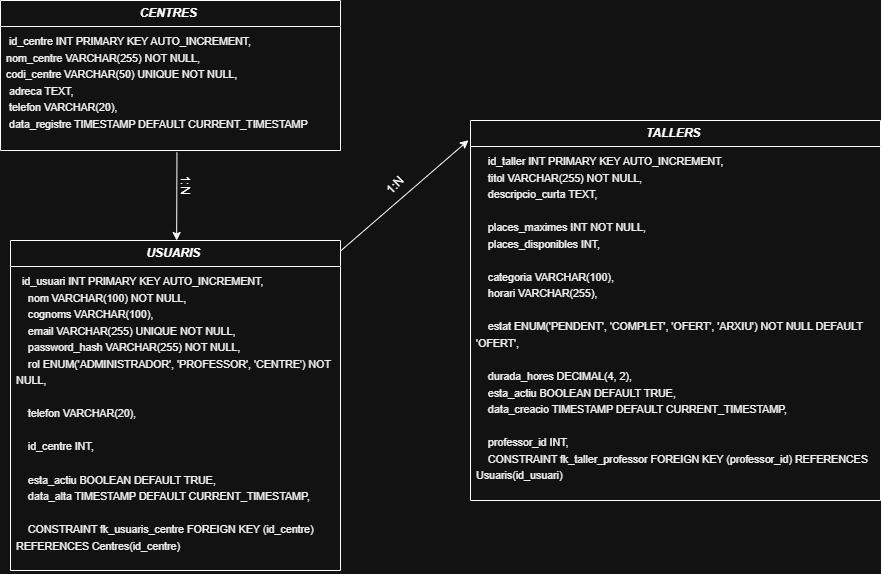

The diagram above was exported from draw.io. Its source (the exported page's mxGraphModel, read from the mxfile embedded in the PNG):
<mxGraphModel dx="1042" dy="596" grid="1" gridSize="10" guides="1" tooltips="1" connect="1" arrows="1" fold="1" page="1" pageScale="1" pageWidth="827" pageHeight="1169" math="0" shadow="0">
  <root>
    <mxCell id="0" />
    <mxCell id="1" parent="0" />
    <mxCell id="UrsYsxKA6yfK0nrHYX1h-1" parent="1" style="swimlane;fontStyle=0;childLayout=stackLayout;horizontal=1;startSize=26;fillColor=none;horizontalStack=0;resizeParent=1;resizeParentMax=0;resizeLast=0;collapsible=1;marginBottom=0;whiteSpace=wrap;html=1;" value="&lt;i&gt;&lt;b&gt;CENTRES&amp;nbsp;&lt;/b&gt;&lt;/i&gt;" vertex="1">
      <mxGeometry height="150" width="340" x="340" y="110" as="geometry" />
    </mxCell>
    <mxCell id="LVNE3Rrl3gCuS_B1B3ob-10" parent="UrsYsxKA6yfK0nrHYX1h-1" style="text;strokeColor=none;fillColor=none;align=left;verticalAlign=top;spacingLeft=4;spacingRight=4;overflow=hidden;rotatable=0;points=[[0,0.5],[1,0.5]];portConstraint=eastwest;whiteSpace=wrap;html=1;" value="&lt;div&gt;&lt;p dir=&quot;ltr&quot; style=&quot;line-height: 1.38; margin-top: 0pt; margin-bottom: 0pt;&quot;&gt;&lt;span id=&quot;docs-internal-guid-1f3b402e-7fff-d5c4-02b5-8a0107ffee8d&quot;&gt;&lt;/span&gt;&lt;/p&gt;&lt;p dir=&quot;ltr&quot; style=&quot;line-height:1.38;margin-top:0pt;margin-bottom:0pt;&quot;&gt;&lt;span style=&quot;font-size: 8pt; font-family: Arial, sans-serif; color: rgb(0, 0, 0); background-color: transparent; font-weight: 400; font-style: normal; font-variant: normal; text-decoration: none; vertical-align: baseline; white-space: pre-wrap;&quot;&gt;&amp;nbsp;id_centre INT PRIMARY KEY AUTO_INCREMENT,&lt;/span&gt;&lt;/p&gt;&lt;p dir=&quot;ltr&quot; style=&quot;line-height: 1.38; margin-top: 0pt; margin-bottom: 0pt;&quot;&gt;&lt;span style=&quot;background-color: transparent; color: light-dark(rgb(0, 0, 0), rgb(237, 237, 237)); font-family: Arial, sans-serif; font-size: 8pt; white-space-collapse: preserve;&quot;&gt;nom_centre VARCHAR(255) NOT NULL,&lt;/span&gt;&lt;/p&gt;&lt;/div&gt;&lt;div&gt;&lt;span id=&quot;docs-internal-guid-27d8deef-7fff-bcae-ed9b-b68a9715eecd&quot;&gt;&lt;p dir=&quot;ltr&quot; style=&quot;line-height:1.38;margin-top:0pt;margin-bottom:0pt;&quot;&gt;&lt;span style=&quot;font-size: 8pt; font-family: Arial, sans-serif; color: rgb(0, 0, 0); background-color: transparent; font-variant-numeric: normal; font-variant-east-asian: normal; font-variant-alternates: normal; font-variant-position: normal; font-variant-emoji: normal; vertical-align: baseline; white-space-collapse: preserve;&quot;&gt;codi_centre VARCHAR(50) UNIQUE NOT NULL,&lt;/span&gt;&lt;/p&gt;&lt;p dir=&quot;ltr&quot; style=&quot;line-height:1.38;margin-top:0pt;margin-bottom:0pt;&quot;&gt;&lt;span style=&quot;font-size: 8pt; font-family: Arial, sans-serif; color: rgb(0, 0, 0); background-color: transparent; font-variant-numeric: normal; font-variant-east-asian: normal; font-variant-alternates: normal; font-variant-position: normal; font-variant-emoji: normal; vertical-align: baseline; white-space-collapse: preserve;&quot;&gt;&amp;nbsp;adreca TEXT,&lt;/span&gt;&lt;/p&gt;&lt;p dir=&quot;ltr&quot; style=&quot;line-height:1.38;margin-top:0pt;margin-bottom:0pt;&quot;&gt;&lt;span style=&quot;font-size: 8pt; font-family: Arial, sans-serif; color: rgb(0, 0, 0); background-color: transparent; font-variant-numeric: normal; font-variant-east-asian: normal; font-variant-alternates: normal; font-variant-position: normal; font-variant-emoji: normal; vertical-align: baseline; white-space-collapse: preserve;&quot;&gt;&amp;nbsp;telefon VARCHAR(20),&lt;/span&gt;&lt;/p&gt;&lt;p dir=&quot;ltr&quot; style=&quot;line-height:1.38;margin-top:0pt;margin-bottom:0pt;&quot;&gt;&lt;span style=&quot;font-size: 8pt; font-family: Arial, sans-serif; color: rgb(0, 0, 0); background-color: transparent; font-variant-numeric: normal; font-variant-east-asian: normal; font-variant-alternates: normal; font-variant-position: normal; font-variant-emoji: normal; vertical-align: baseline; white-space-collapse: preserve;&quot;&gt;&amp;nbsp;data_registre TIMESTAMP DEFAULT CURRENT_TIMESTAMP&lt;/span&gt;&lt;/p&gt;&lt;div&gt;&lt;span style=&quot;font-size: 8pt; font-family: Arial, sans-serif; color: rgb(0, 0, 0); background-color: transparent; font-variant-numeric: normal; font-variant-east-asian: normal; font-variant-alternates: normal; font-variant-position: normal; font-variant-emoji: normal; vertical-align: baseline; white-space-collapse: preserve;&quot;&gt;&lt;br&gt;&lt;/span&gt;&lt;/div&gt;&lt;/span&gt;&lt;/div&gt;&lt;div&gt;&lt;br&gt;&lt;div&gt;&lt;br&gt;&lt;/div&gt;&lt;div&gt;&lt;br&gt;&lt;/div&gt;&lt;/div&gt;" vertex="1">
      <mxGeometry height="124" width="340" y="26" as="geometry" />
    </mxCell>
    <mxCell id="JW5NPeiKKQBsiS-hNMZt-3" parent="1" style="swimlane;fontStyle=0;childLayout=stackLayout;horizontal=1;startSize=26;fillColor=none;horizontalStack=0;resizeParent=1;resizeParentMax=0;resizeLast=0;collapsible=1;marginBottom=0;whiteSpace=wrap;html=1;" value="&lt;i&gt;&lt;b&gt;TALLERS&amp;nbsp;&lt;/b&gt;&lt;/i&gt;" vertex="1">
      <mxGeometry height="380" width="410" x="810" y="230" as="geometry" />
    </mxCell>
    <mxCell id="JW5NPeiKKQBsiS-hNMZt-4" parent="JW5NPeiKKQBsiS-hNMZt-3" style="text;strokeColor=none;fillColor=none;align=left;verticalAlign=top;spacingLeft=4;spacingRight=4;overflow=hidden;rotatable=0;points=[[0,0.5],[1,0.5]];portConstraint=eastwest;whiteSpace=wrap;html=1;" value="&lt;div&gt;&lt;p dir=&quot;ltr&quot; style=&quot;line-height: 1.38; margin-top: 0pt; margin-bottom: 0pt;&quot;&gt;&lt;span id=&quot;docs-internal-guid-1f3b402e-7fff-d5c4-02b5-8a0107ffee8d&quot;&gt;&lt;/span&gt;&lt;/p&gt;&lt;p dir=&quot;ltr&quot; style=&quot;line-height:1.38;margin-top:0pt;margin-bottom:0pt;&quot;&gt;&lt;span style=&quot;font-size: 8pt; font-family: Arial, sans-serif; color: rgb(0, 0, 0); background-color: transparent; font-weight: 400; font-style: normal; font-variant: normal; text-decoration: none; vertical-align: baseline; white-space: pre-wrap;&quot;&gt;&amp;nbsp;&amp;nbsp;&amp;nbsp;&amp;nbsp;id_taller INT PRIMARY KEY AUTO_INCREMENT,&lt;/span&gt;&lt;/p&gt;&lt;p dir=&quot;ltr&quot; style=&quot;line-height:1.38;margin-top:0pt;margin-bottom:0pt;&quot;&gt;&lt;span style=&quot;font-size: 8pt; font-family: Arial, sans-serif; color: rgb(0, 0, 0); background-color: transparent; font-weight: 400; font-style: normal; font-variant: normal; text-decoration: none; vertical-align: baseline; white-space: pre-wrap;&quot;&gt;&amp;nbsp;&amp;nbsp;&amp;nbsp;&amp;nbsp;titol VARCHAR(255) NOT NULL,&lt;/span&gt;&lt;/p&gt;&lt;p dir=&quot;ltr&quot; style=&quot;line-height:1.38;margin-top:0pt;margin-bottom:0pt;&quot;&gt;&lt;span style=&quot;font-size: 8pt; font-family: Arial, sans-serif; color: rgb(0, 0, 0); background-color: transparent; font-weight: 400; font-style: normal; font-variant: normal; text-decoration: none; vertical-align: baseline; white-space: pre-wrap;&quot;&gt;&amp;nbsp;&amp;nbsp;&amp;nbsp;&amp;nbsp;descripcio_curta TEXT,&lt;/span&gt;&lt;/p&gt;&lt;p dir=&quot;ltr&quot; style=&quot;line-height:1.38;margin-top:0pt;margin-bottom:0pt;&quot;&gt;&lt;span style=&quot;font-size: 8pt; font-family: Arial, sans-serif; color: rgb(0, 0, 0); background-color: transparent; font-weight: 400; font-style: normal; font-variant: normal; text-decoration: none; vertical-align: baseline; white-space: pre-wrap;&quot;&gt;&amp;nbsp;&amp;nbsp;&amp;nbsp;&amp;nbsp;&lt;/span&gt;&lt;/p&gt;&lt;p dir=&quot;ltr&quot; style=&quot;line-height:1.38;margin-top:0pt;margin-bottom:0pt;&quot;&gt;&lt;span style=&quot;font-size: 8pt; font-family: Arial, sans-serif; color: rgb(0, 0, 0); background-color: transparent; font-weight: 400; font-style: normal; font-variant: normal; text-decoration: none; vertical-align: baseline; white-space: pre-wrap;&quot;&gt;&amp;nbsp;&amp;nbsp;&amp;nbsp;&amp;nbsp;places_maximes INT NOT NULL,&lt;/span&gt;&lt;/p&gt;&lt;p dir=&quot;ltr&quot; style=&quot;line-height:1.38;margin-top:0pt;margin-bottom:0pt;&quot;&gt;&lt;span style=&quot;font-size: 8pt; font-family: Arial, sans-serif; color: rgb(0, 0, 0); background-color: transparent; font-weight: 400; font-style: normal; font-variant: normal; text-decoration: none; vertical-align: baseline; white-space: pre-wrap;&quot;&gt;&amp;nbsp;&amp;nbsp;&amp;nbsp;&amp;nbsp;places_disponibles INT,&lt;/span&gt;&lt;/p&gt;&lt;p dir=&quot;ltr&quot; style=&quot;line-height:1.38;margin-top:0pt;margin-bottom:0pt;&quot;&gt;&lt;span style=&quot;font-size: 8pt; font-family: Arial, sans-serif; color: rgb(0, 0, 0); background-color: transparent; font-weight: 400; font-style: normal; font-variant: normal; text-decoration: none; vertical-align: baseline; white-space: pre-wrap;&quot;&gt;&amp;nbsp;&amp;nbsp;&amp;nbsp;&amp;nbsp;&lt;/span&gt;&lt;/p&gt;&lt;p dir=&quot;ltr&quot; style=&quot;line-height:1.38;margin-top:0pt;margin-bottom:0pt;&quot;&gt;&lt;span style=&quot;background-color: transparent; color: light-dark(rgb(0, 0, 0), rgb(237, 237, 237)); font-family: Arial, sans-serif; font-size: 8pt; white-space-collapse: preserve;&quot;&gt;&amp;nbsp;&amp;nbsp;&amp;nbsp;&amp;nbsp;categoria VARCHAR(100),&lt;/span&gt;&lt;/p&gt;&lt;p dir=&quot;ltr&quot; style=&quot;line-height:1.38;margin-top:0pt;margin-bottom:0pt;&quot;&gt;&lt;span style=&quot;font-size: 8pt; font-family: Arial, sans-serif; color: rgb(0, 0, 0); background-color: transparent; font-weight: 400; font-style: normal; font-variant: normal; text-decoration: none; vertical-align: baseline; white-space: pre-wrap;&quot;&gt;&amp;nbsp;&amp;nbsp;&amp;nbsp;&amp;nbsp;horari VARCHAR(255),&lt;/span&gt;&lt;/p&gt;&lt;p dir=&quot;ltr&quot; style=&quot;line-height:1.38;margin-top:0pt;margin-bottom:0pt;&quot;&gt;&lt;span style=&quot;font-size: 8pt; font-family: Arial, sans-serif; color: rgb(0, 0, 0); background-color: transparent; font-weight: 400; font-style: normal; font-variant: normal; text-decoration: none; vertical-align: baseline; white-space: pre-wrap;&quot;&gt;&amp;nbsp;&amp;nbsp;&amp;nbsp;&amp;nbsp;&lt;/span&gt;&lt;/p&gt;&lt;p dir=&quot;ltr&quot; style=&quot;line-height:1.38;margin-top:0pt;margin-bottom:0pt;&quot;&gt;&lt;span style=&quot;font-size: 8pt; font-family: Arial, sans-serif; color: rgb(0, 0, 0); background-color: transparent; font-weight: 400; font-style: normal; font-variant: normal; text-decoration: none; vertical-align: baseline; white-space: pre-wrap;&quot;&gt;&amp;nbsp;&amp;nbsp;&amp;nbsp;&amp;nbsp;estat ENUM('PENDENT', 'COMPLET', 'OFERT', 'ARXIU') NOT NULL DEFAULT 'OFERT',&lt;/span&gt;&lt;/p&gt;&lt;p dir=&quot;ltr&quot; style=&quot;line-height:1.38;margin-top:0pt;margin-bottom:0pt;&quot;&gt;&lt;span style=&quot;font-size: 8pt; font-family: Arial, sans-serif; color: rgb(0, 0, 0); background-color: transparent; font-weight: 400; font-style: normal; font-variant: normal; text-decoration: none; vertical-align: baseline; white-space: pre-wrap;&quot;&gt;&amp;nbsp;&amp;nbsp;&amp;nbsp;&amp;nbsp;&lt;/span&gt;&lt;/p&gt;&lt;p dir=&quot;ltr&quot; style=&quot;line-height:1.38;margin-top:0pt;margin-bottom:0pt;&quot;&gt;&lt;span style=&quot;font-size: 8pt; font-family: Arial, sans-serif; color: rgb(0, 0, 0); background-color: transparent; font-weight: 400; font-style: normal; font-variant: normal; text-decoration: none; vertical-align: baseline; white-space: pre-wrap;&quot;&gt;&amp;nbsp;&amp;nbsp;&amp;nbsp;&amp;nbsp;durada_hores DECIMAL(4, 2),&lt;/span&gt;&lt;/p&gt;&lt;p dir=&quot;ltr&quot; style=&quot;line-height:1.38;margin-top:0pt;margin-bottom:0pt;&quot;&gt;&lt;span style=&quot;font-size: 8pt; font-family: Arial, sans-serif; color: rgb(0, 0, 0); background-color: transparent; font-weight: 400; font-style: normal; font-variant: normal; text-decoration: none; vertical-align: baseline; white-space: pre-wrap;&quot;&gt;&amp;nbsp;&amp;nbsp;&amp;nbsp;&amp;nbsp;esta_actiu BOOLEAN DEFAULT TRUE,&lt;/span&gt;&lt;/p&gt;&lt;p dir=&quot;ltr&quot; style=&quot;line-height:1.38;margin-top:0pt;margin-bottom:0pt;&quot;&gt;&lt;span style=&quot;font-size: 8pt; font-family: Arial, sans-serif; color: rgb(0, 0, 0); background-color: transparent; font-weight: 400; font-style: normal; font-variant: normal; text-decoration: none; vertical-align: baseline; white-space: pre-wrap;&quot;&gt;&amp;nbsp;&amp;nbsp;&amp;nbsp;&amp;nbsp;data_creacio TIMESTAMP DEFAULT CURRENT_TIMESTAMP,&lt;/span&gt;&lt;/p&gt;&lt;p dir=&quot;ltr&quot; style=&quot;line-height:1.38;margin-top:0pt;margin-bottom:0pt;&quot;&gt;&lt;span style=&quot;font-size: 8pt; font-family: Arial, sans-serif; color: rgb(0, 0, 0); background-color: transparent; font-weight: 400; font-style: normal; font-variant: normal; text-decoration: none; vertical-align: baseline; white-space: pre-wrap;&quot;&gt;&amp;nbsp;&amp;nbsp;&amp;nbsp;&amp;nbsp;&lt;/span&gt;&lt;/p&gt;&lt;p dir=&quot;ltr&quot; style=&quot;line-height:1.38;margin-top:0pt;margin-bottom:0pt;&quot;&gt;&lt;span style=&quot;font-size: 8pt; font-family: Arial, sans-serif; color: rgb(0, 0, 0); background-color: transparent; font-weight: 400; font-style: normal; font-variant: normal; text-decoration: none; vertical-align: baseline; white-space: pre-wrap;&quot;&gt;&amp;nbsp;&amp;nbsp;&amp;nbsp;&amp;nbsp;professor_id INT,&amp;nbsp;&lt;/span&gt;&lt;/p&gt;&lt;p dir=&quot;ltr&quot; style=&quot;line-height:1.38;margin-top:0pt;margin-bottom:0pt;&quot;&gt;&lt;span id=&quot;docs-internal-guid-d1214602-7fff-bfd8-c012-73a59d711f0e&quot;&gt;&lt;/span&gt;&lt;/p&gt;&lt;p dir=&quot;ltr&quot; style=&quot;line-height:1.38;margin-top:0pt;margin-bottom:0pt;&quot;&gt;&lt;span style=&quot;font-size: 8pt; font-family: Arial, sans-serif; color: rgb(0, 0, 0); background-color: transparent; font-weight: 400; font-style: normal; font-variant: normal; text-decoration: none; vertical-align: baseline; white-space: pre-wrap;&quot;&gt;&amp;nbsp;&amp;nbsp;&amp;nbsp;&amp;nbsp;CONSTRAINT fk_taller_professor FOREIGN KEY (professor_id) REFERENCES Usuaris(id_usuari)&lt;/span&gt;&lt;/p&gt;&lt;/div&gt;&lt;div&gt;&lt;div&gt;&lt;br&gt;&lt;/div&gt;&lt;div&gt;&lt;br&gt;&lt;/div&gt;&lt;/div&gt;" vertex="1">
      <mxGeometry height="354" width="410" y="26" as="geometry" />
    </mxCell>
    <mxCell id="JW5NPeiKKQBsiS-hNMZt-6" parent="1" style="swimlane;fontStyle=0;childLayout=stackLayout;horizontal=1;startSize=26;fillColor=none;horizontalStack=0;resizeParent=1;resizeParentMax=0;resizeLast=0;collapsible=1;marginBottom=0;whiteSpace=wrap;html=1;" value="&lt;b&gt;&lt;i&gt;USUARIS&amp;nbsp;&lt;/i&gt;&lt;/b&gt;" vertex="1">
      <mxGeometry height="330" width="330" x="350" y="350" as="geometry" />
    </mxCell>
    <mxCell id="JW5NPeiKKQBsiS-hNMZt-7" parent="JW5NPeiKKQBsiS-hNMZt-6" style="text;strokeColor=none;fillColor=none;align=left;verticalAlign=top;spacingLeft=4;spacingRight=4;overflow=hidden;rotatable=0;points=[[0,0.5],[1,0.5]];portConstraint=eastwest;whiteSpace=wrap;html=1;" value="&lt;div&gt;&lt;p dir=&quot;ltr&quot; style=&quot;line-height: 1.38; margin-top: 0pt; margin-bottom: 0pt;&quot;&gt;&lt;span id=&quot;docs-internal-guid-1f3b402e-7fff-d5c4-02b5-8a0107ffee8d&quot;&gt;&lt;/span&gt;&lt;/p&gt;&lt;p dir=&quot;ltr&quot; style=&quot;line-height:1.38;margin-top:0pt;margin-bottom:0pt;&quot;&gt;&lt;span style=&quot;font-size:8pt;font-family:Arial,sans-serif;color:#000000;background-color:transparent;font-weight:400;font-style:normal;font-variant:normal;text-decoration:none;vertical-align:baseline;white-space:pre;white-space:pre-wrap;&quot;&gt;&amp;nbsp;&amp;nbsp;id_usuari INT PRIMARY KEY AUTO_INCREMENT,&lt;/span&gt;&lt;/p&gt;&lt;p dir=&quot;ltr&quot; style=&quot;line-height:1.38;margin-top:0pt;margin-bottom:0pt;&quot;&gt;&lt;span style=&quot;font-size:8pt;font-family:Arial,sans-serif;color:#000000;background-color:transparent;font-weight:400;font-style:normal;font-variant:normal;text-decoration:none;vertical-align:baseline;white-space:pre;white-space:pre-wrap;&quot;&gt;&amp;nbsp;&amp;nbsp;&amp;nbsp;&amp;nbsp;nom VARCHAR(100) NOT NULL,&lt;/span&gt;&lt;/p&gt;&lt;p dir=&quot;ltr&quot; style=&quot;line-height:1.38;margin-top:0pt;margin-bottom:0pt;&quot;&gt;&lt;span style=&quot;font-size:8pt;font-family:Arial,sans-serif;color:#000000;background-color:transparent;font-weight:400;font-style:normal;font-variant:normal;text-decoration:none;vertical-align:baseline;white-space:pre;white-space:pre-wrap;&quot;&gt;&amp;nbsp;&amp;nbsp;&amp;nbsp;&amp;nbsp;cognoms VARCHAR(100),&lt;/span&gt;&lt;/p&gt;&lt;p dir=&quot;ltr&quot; style=&quot;line-height:1.38;margin-top:0pt;margin-bottom:0pt;&quot;&gt;&lt;span style=&quot;font-size:8pt;font-family:Arial,sans-serif;color:#000000;background-color:transparent;font-weight:400;font-style:normal;font-variant:normal;text-decoration:none;vertical-align:baseline;white-space:pre;white-space:pre-wrap;&quot;&gt;&amp;nbsp;&amp;nbsp;&amp;nbsp;&amp;nbsp;email VARCHAR(255) UNIQUE NOT NULL,&lt;/span&gt;&lt;/p&gt;&lt;p dir=&quot;ltr&quot; style=&quot;line-height:1.38;margin-top:0pt;margin-bottom:0pt;&quot;&gt;&lt;span style=&quot;font-size:8pt;font-family:Arial,sans-serif;color:#000000;background-color:transparent;font-weight:400;font-style:normal;font-variant:normal;text-decoration:none;vertical-align:baseline;white-space:pre;white-space:pre-wrap;&quot;&gt;&amp;nbsp;&amp;nbsp;&amp;nbsp;&amp;nbsp;password_hash VARCHAR(255) NOT NULL,&lt;/span&gt;&lt;/p&gt;&lt;p dir=&quot;ltr&quot; style=&quot;line-height:1.38;margin-top:0pt;margin-bottom:0pt;&quot;&gt;&lt;span style=&quot;font-size:8pt;font-family:Arial,sans-serif;color:#000000;background-color:transparent;font-weight:400;font-style:normal;font-variant:normal;text-decoration:none;vertical-align:baseline;white-space:pre;white-space:pre-wrap;&quot;&gt;&amp;nbsp;&amp;nbsp;&amp;nbsp;&amp;nbsp;rol ENUM('ADMINISTRADOR', 'PROFESSOR', 'CENTRE') NOT NULL,&lt;/span&gt;&lt;/p&gt;&lt;p dir=&quot;ltr&quot; style=&quot;line-height:1.38;margin-top:0pt;margin-bottom:0pt;&quot;&gt;&lt;span style=&quot;font-size:8pt;font-family:Arial,sans-serif;color:#000000;background-color:transparent;font-weight:400;font-style:normal;font-variant:normal;text-decoration:none;vertical-align:baseline;white-space:pre;white-space:pre-wrap;&quot;&gt;&amp;nbsp;&amp;nbsp;&amp;nbsp;&amp;nbsp;&lt;/span&gt;&lt;/p&gt;&lt;p dir=&quot;ltr&quot; style=&quot;line-height:1.38;margin-top:0pt;margin-bottom:0pt;&quot;&gt;&lt;span style=&quot;font-size:8pt;font-family:Arial,sans-serif;color:#000000;background-color:transparent;font-weight:400;font-style:normal;font-variant:normal;text-decoration:none;vertical-align:baseline;white-space:pre;white-space:pre-wrap;&quot;&gt;&amp;nbsp;&amp;nbsp;&amp;nbsp;&amp;nbsp;telefon VARCHAR(20),&lt;/span&gt;&lt;/p&gt;&lt;p dir=&quot;ltr&quot; style=&quot;line-height:1.38;margin-top:0pt;margin-bottom:0pt;&quot;&gt;&lt;span style=&quot;font-size:8pt;font-family:Arial,sans-serif;color:#000000;background-color:transparent;font-weight:400;font-style:normal;font-variant:normal;text-decoration:none;vertical-align:baseline;white-space:pre;white-space:pre-wrap;&quot;&gt;&amp;nbsp;&amp;nbsp;&amp;nbsp;&amp;nbsp;&lt;/span&gt;&lt;/p&gt;&lt;p dir=&quot;ltr&quot; style=&quot;line-height:1.38;margin-top:0pt;margin-bottom:0pt;&quot;&gt;&lt;span style=&quot;font-size:8pt;font-family:Arial,sans-serif;color:#000000;background-color:transparent;font-weight:400;font-style:normal;font-variant:normal;text-decoration:none;vertical-align:baseline;white-space:pre;white-space:pre-wrap;&quot;&gt;&amp;nbsp;&amp;nbsp;&amp;nbsp;&amp;nbsp;id_centre INT,&lt;/span&gt;&lt;/p&gt;&lt;p dir=&quot;ltr&quot; style=&quot;line-height:1.38;margin-top:0pt;margin-bottom:0pt;&quot;&gt;&lt;span style=&quot;font-size:8pt;font-family:Arial,sans-serif;color:#000000;background-color:transparent;font-weight:400;font-style:normal;font-variant:normal;text-decoration:none;vertical-align:baseline;white-space:pre;white-space:pre-wrap;&quot;&gt;&amp;nbsp;&amp;nbsp;&amp;nbsp;&amp;nbsp;&lt;/span&gt;&lt;/p&gt;&lt;p dir=&quot;ltr&quot; style=&quot;line-height:1.38;margin-top:0pt;margin-bottom:0pt;&quot;&gt;&lt;span style=&quot;font-size:8pt;font-family:Arial,sans-serif;color:#000000;background-color:transparent;font-weight:400;font-style:normal;font-variant:normal;text-decoration:none;vertical-align:baseline;white-space:pre;white-space:pre-wrap;&quot;&gt;&amp;nbsp;&amp;nbsp;&amp;nbsp;&amp;nbsp;esta_actiu BOOLEAN DEFAULT TRUE,&lt;/span&gt;&lt;/p&gt;&lt;p dir=&quot;ltr&quot; style=&quot;line-height:1.38;margin-top:0pt;margin-bottom:0pt;&quot;&gt;&lt;span style=&quot;font-size:8pt;font-family:Arial,sans-serif;color:#000000;background-color:transparent;font-weight:400;font-style:normal;font-variant:normal;text-decoration:none;vertical-align:baseline;white-space:pre;white-space:pre-wrap;&quot;&gt;&amp;nbsp;&amp;nbsp;&amp;nbsp;&amp;nbsp;data_alta TIMESTAMP DEFAULT CURRENT_TIMESTAMP,&lt;/span&gt;&lt;/p&gt;&lt;p dir=&quot;ltr&quot; style=&quot;line-height:1.38;margin-top:0pt;margin-bottom:0pt;&quot;&gt;&lt;span style=&quot;font-size:8pt;font-family:Arial,sans-serif;color:#000000;background-color:transparent;font-weight:400;font-style:normal;font-variant:normal;text-decoration:none;vertical-align:baseline;white-space:pre;white-space:pre-wrap;&quot;&gt;&amp;nbsp;&amp;nbsp;&amp;nbsp;&amp;nbsp;&lt;/span&gt;&lt;/p&gt;&lt;p dir=&quot;ltr&quot; style=&quot;line-height:1.38;margin-top:0pt;margin-bottom:0pt;&quot;&gt;&lt;span id=&quot;docs-internal-guid-9c1bca3a-7fff-7a4c-f9f9-9cdcbc231b8b&quot;&gt;&lt;/span&gt;&lt;/p&gt;&lt;p dir=&quot;ltr&quot; style=&quot;line-height:1.38;margin-top:0pt;margin-bottom:0pt;&quot;&gt;&lt;span style=&quot;font-size:8pt;font-family:Arial,sans-serif;color:#000000;background-color:transparent;font-weight:400;font-style:normal;font-variant:normal;text-decoration:none;vertical-align:baseline;white-space:pre;white-space:pre-wrap;&quot;&gt;&amp;nbsp;&amp;nbsp;&amp;nbsp;&amp;nbsp;CONSTRAINT fk_usuaris_centre FOREIGN KEY (id_centre) REFERENCES Centres(id_centre)&lt;/span&gt;&lt;/p&gt;&lt;/div&gt;" vertex="1">
      <mxGeometry height="304" width="330" y="26" as="geometry" />
    </mxCell>
    <mxCell id="JW5NPeiKKQBsiS-hNMZt-8" edge="1" parent="1" source="LVNE3Rrl3gCuS_B1B3ob-10" style="endArrow=classic;html=1;rounded=0;entryX=0.5;entryY=0;entryDx=0;entryDy=0;exitX=0.519;exitY=1.015;exitDx=0;exitDy=0;exitPerimeter=0;" value="">
      <mxGeometry height="50" relative="1" width="50" as="geometry">
        <mxPoint x="516" y="270" as="sourcePoint" />
        <mxPoint x="516.14" y="350" as="targetPoint" />
      </mxGeometry>
    </mxCell>
    <mxCell id="JW5NPeiKKQBsiS-hNMZt-11" edge="1" parent="1" style="endArrow=classic;html=1;rounded=0;exitX=0.007;exitY=0.041;exitDx=0;exitDy=0;exitPerimeter=0;entryX=-0.005;entryY=0.052;entryDx=0;entryDy=0;entryPerimeter=0;" target="JW5NPeiKKQBsiS-hNMZt-3" value="">
      <mxGeometry height="50" relative="1" width="50" as="geometry">
        <mxPoint x="680" y="360.53" as="sourcePoint" />
        <mxPoint x="800" y="360" as="targetPoint" />
      </mxGeometry>
    </mxCell>
    <mxCell id="zWRQCHfN_NZYBnmrfvQJ-1" parent="1" style="text;html=1;whiteSpace=wrap;strokeColor=none;fillColor=none;align=center;verticalAlign=middle;rounded=0;rotation=90;" value="1:N" vertex="1">
      <mxGeometry height="30" width="70" x="490" y="280" as="geometry" />
    </mxCell>
    <mxCell id="zWRQCHfN_NZYBnmrfvQJ-2" parent="1" style="text;html=1;whiteSpace=wrap;strokeColor=none;fillColor=none;align=center;verticalAlign=middle;rounded=0;rotation=-45;" value="1:N" vertex="1">
      <mxGeometry height="30" width="70" x="700" y="280" as="geometry" />
    </mxCell>
  </root>
</mxGraphModel>